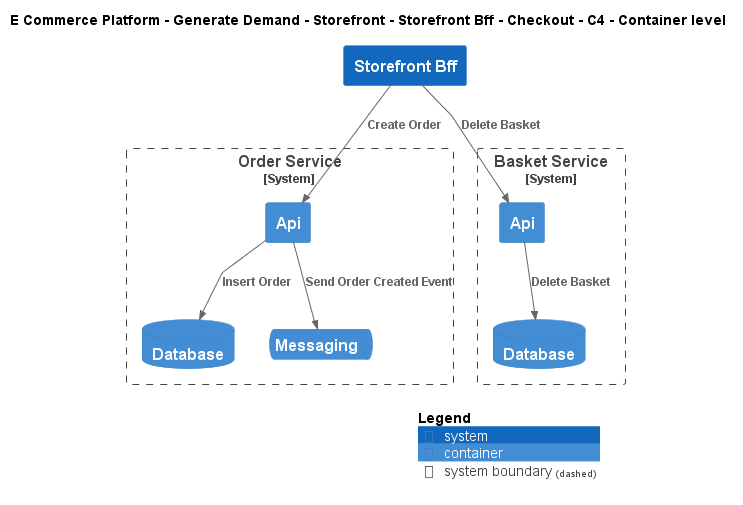

The diagram above was rendered by PlantUML. Its source (embedded in the PNG):
@startuml
!include ..\..\..\..\..\..\..\.c4s\C4_Container.puml

AddElementTag("c4interflow:lifecycle:new", $bgColor=green, $fontColor=#ffffff, $borderColor=green, $shadowing="False")
AddElementTag("c4interflow:lifecycle:changed", $bgColor=orange, $fontColor=#ffffff, $borderColor=orange, $shadowing="False")
AddElementTag("c4interflow:lifecycle:removed", $bgColor=red, $fontColor=#ffffff, $borderColor=red, $shadowing="False")

AddRelTag("c4interflow:lifecycle:new", $textColor=green, $lineColor=green)
AddRelTag("c4interflow:lifecycle:changed", $textColor=orange, $lineColor=orange)
AddRelTag("c4interflow:lifecycle:removed", $textColor=red, $lineColor=red)

SHOW_PERSON_PORTRAIT()
LAYOUT_TOP_DOWN()

skinparam linetype polyline

title E Commerce Platform - Generate Demand - Storefront - Storefront Bff - Checkout - C4 - Container level

System(ECommercePlatform.GenerateDemand.Storefront.SoftwareSystems.StorefrontBff, "Storefront Bff", "")

System_Boundary(ECommercePlatform.GenerateDemand.OrderManagement.SoftwareSystems.OrderService, "Order Service") {
    Container(ECommercePlatform.GenerateDemand.OrderManagement.SoftwareSystems.OrderService.Containers.Api, "Api", "", "")
    ContainerDb(ECommercePlatform.GenerateDemand.OrderManagement.SoftwareSystems.OrderService.Containers.Database, "Database", "", "")
    ContainerQueue(ECommercePlatform.GenerateDemand.OrderManagement.SoftwareSystems.OrderService.Containers.Messaging, "Messaging", "", "")
}

System_Boundary(ECommercePlatform.GenerateDemand.Basket.SoftwareSystems.BasketService, "Basket Service") {
    Container(ECommercePlatform.GenerateDemand.Basket.SoftwareSystems.BasketService.Containers.Api, "Api", "", "")
    ContainerDb(ECommercePlatform.GenerateDemand.Basket.SoftwareSystems.BasketService.Containers.Database, "Database", "", "")
}

Rel(ECommercePlatform.GenerateDemand.Storefront.SoftwareSystems.StorefrontBff, ECommercePlatform.GenerateDemand.OrderManagement.SoftwareSystems.OrderService.Containers.Api, "Create Order")
Rel(ECommercePlatform.GenerateDemand.OrderManagement.SoftwareSystems.OrderService.Containers.Api, ECommercePlatform.GenerateDemand.OrderManagement.SoftwareSystems.OrderService.Containers.Database, "Insert Order")
Rel(ECommercePlatform.GenerateDemand.OrderManagement.SoftwareSystems.OrderService.Containers.Api, ECommercePlatform.GenerateDemand.OrderManagement.SoftwareSystems.OrderService.Containers.Messaging, "Send Order Created Event")
Rel(ECommercePlatform.GenerateDemand.Storefront.SoftwareSystems.StorefrontBff, ECommercePlatform.GenerateDemand.Basket.SoftwareSystems.BasketService.Containers.Api, "Delete Basket")
Rel(ECommercePlatform.GenerateDemand.Basket.SoftwareSystems.BasketService.Containers.Api, ECommercePlatform.GenerateDemand.Basket.SoftwareSystems.BasketService.Containers.Database, "Delete Basket")


SHOW_LEGEND()
@enduml